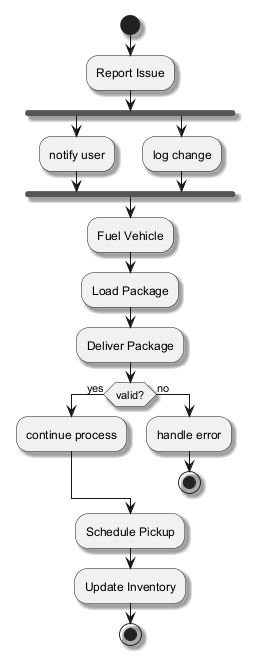

The diagram above was rendered by PlantUML. Its source (embedded in the PNG):
@startuml
skinparam backgroundColor #FFFFFF
skinparam classBackgroundColor #F3E5F5
skinparam classBorderColor #6A1B9A
skinparam shadowing true
start
:Report Issue;
fork
:notify user;
fork again
:log change;
end fork
:Fuel Vehicle;
:Load Package;
:Deliver Package;
if (valid?) then (yes)
:continue process;
else (no)
:handle error;
stop
endif
:Schedule Pickup;
:Update Inventory;
stop
@enduml